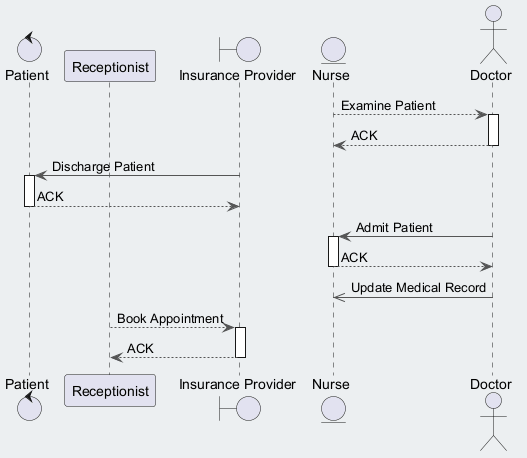

The diagram above was rendered by PlantUML. Its source (embedded in the PNG):
@startuml
skinparam backgroundColor #ECEFF1
skinparam classBackgroundColor #FFFFFF
skinparam classBorderColor #455A64
skinparam ArrowColor #555555
control "Patient" as P
participant "Receptionist" as R
boundary "Insurance Provider" as IP
entity "Nurse" as N
actor "Doctor" as D
N --> D : Examine Patient
activate D
D --> N : ACK
deactivate D
IP -> P : Discharge Patient
activate P
P --> IP : ACK
deactivate P
D -> N : Admit Patient
activate N
N --> D : ACK
deactivate N
D ->> N : Update Medical Record
R --> IP : Book Appointment
activate IP
IP --> R : ACK
deactivate IP
@enduml